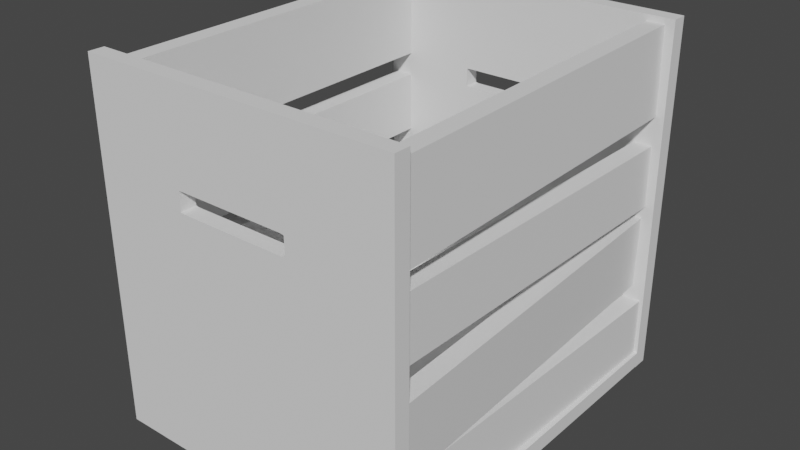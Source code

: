 # Source: untitled.blend  (saved by Blender 2.92.15; exported with 4.5.12 LTS)
import bpy
from mathutils import Matrix  # noqa: F401  (used for matrix-valued properties, if any)

bpy.ops.wm.read_factory_settings(use_empty=True)
scene = bpy.context.scene
scene.name = 'Scene'

# ---- collections
col_collection = bpy.data.collections.new('Collection'); scene.collection.children.link(col_collection)

# ---- materials (node trees are filled in below, after node groups)
mat_x = bpy.data.materials.new('Материал')
mat_x.use_transparent_shadow = False

# ---- material node trees
mat_x.use_nodes = True; mat_x.node_tree.nodes.clear()
_N = mat_x.node_tree.nodes; _L = mat_x.node_tree.links
n0 = _N.new('ShaderNodeBsdfPrincipled'); n0.name = 'Principled BSDF'; n0.location = (10, 300)
n0.distribution = 'GGX'
n0.subsurface_method = 'BURLEY'
n0.inputs[3].default_value = 1.45
n0.inputs[27].default_value = (0.0, 0.0, 0.0, 1.0)
n0.inputs[28].default_value = 1.0
n1 = _N.new('ShaderNodeOutputMaterial'); n1.name = 'Material Output'; n1.location = (300, 300)
_L.new(n0.outputs[0], n1.inputs[0])
n1.is_active_output = True

# ---- world
world_world = bpy.data.worlds.new('World'); scene.world = world_world
world_world.use_nodes = True; world_world.node_tree.nodes.clear()
_N = world_world.node_tree.nodes; _L = world_world.node_tree.links
n0 = _N.new('ShaderNodeOutputWorld'); n0.name = 'World Output'; n0.location = (300, 300)
n1 = _N.new('ShaderNodeBackground'); n1.name = 'Background'; n1.location = (10, 300)
n1.inputs[0].default_value = (0.05088, 0.05088, 0.05088, 1.0)
_L.new(n1.outputs[0], n0.inputs[0])
n0.is_active_output = True
world_world.color = (0.05088, 0.05088, 0.05088)
world_world.use_sun_shadow = False
world_world.sun_shadow_jitter_overblur = 0.0

# ---- meshes
me_010 = bpy.data.meshes.new('Куб.010')
me_010.from_pydata([(-0.5, -0.5, -0.5), (-0.5, -0.5, 0.5), (-0.5, 0.5, -0.5), (-0.5, 0.5, 0.5), (0.5, -0.5, -0.5), (0.5, -0.5, 0.5), (0.5, 0.5, -0.5), (0.5, 0.5, 0.5)], [], [(0, 1, 3, 2), (2, 3, 7, 6), (6, 7, 5, 4), (4, 5, 1, 0), (2, 6, 4, 0), (7, 3, 1, 5)])
_uv = me_010.uv_layers.new(name='UVКарта')
_uv.uv.foreach_set('vector', [0.375, 0.0, 0.625, 0.0, 0.625, 0.25, 0.375, 0.25, 0.375, 0.25, 0.625, 0.25, 0.625, 0.5, 0.375, 0.5, 0.375, 0.5, 0.625, 0.5, 0.625, 0.75, 0.375, 0.75, 0.375, 0.75, 0.625, 0.75, 0.625, 1.0, 0.375, 1.0, 0.125, 0.5, 0.375, 0.5, 0.375, 0.75, 0.125, 0.75, 0.625, 0.5, 0.875, 0.5, 0.875, 0.75, 0.625, 0.75])
me_010.use_remesh_fix_poles = True
me_010.use_remesh_preserve_attributes = False
me_010.use_mirror_vertex_groups = False
me_010.update()
me_011 = bpy.data.meshes.new('Куб.011')
me_011.from_pydata([(-0.5, -0.5, -0.5), (-0.5, -0.5, 0.5), (-0.5, 0.5, -0.5), (-0.5, 0.5, 0.5), (0.5, -0.5, -0.5), (0.5, -0.5, 0.5), (0.5, 0.5, -0.5), (0.5, 0.5, 0.5)], [], [(0, 1, 3, 2), (2, 3, 7, 6), (6, 7, 5, 4), (4, 5, 1, 0), (2, 6, 4, 0), (7, 3, 1, 5)])
_uv = me_011.uv_layers.new(name='UVКарта')
_uv.uv.foreach_set('vector', [0.375, 0.0, 0.625, 0.0, 0.625, 0.25, 0.375, 0.25, 0.375, 0.25, 0.625, 0.25, 0.625, 0.5, 0.375, 0.5, 0.375, 0.5, 0.625, 0.5, 0.625, 0.75, 0.375, 0.75, 0.375, 0.75, 0.625, 0.75, 0.625, 1.0, 0.375, 1.0, 0.125, 0.5, 0.375, 0.5, 0.375, 0.75, 0.125, 0.75, 0.625, 0.5, 0.875, 0.5, 0.875, 0.75, 0.625, 0.75])
me_011.use_remesh_fix_poles = True
me_011.use_remesh_preserve_attributes = False
me_011.use_mirror_vertex_groups = False
me_011.update()
me_012 = bpy.data.meshes.new('Куб.012')
me_012.from_pydata([(-0.5, -0.5, -0.5), (-0.5, -0.5, 0.5), (-0.5, 0.5, -0.5), (-0.5, 0.5, 0.5), (0.5, -0.5, -0.5), (0.5, -0.5, 0.5), (0.5, 0.5, -0.5), (0.5, 0.5, 0.5)], [], [(0, 1, 3, 2), (2, 3, 7, 6), (6, 7, 5, 4), (4, 5, 1, 0), (2, 6, 4, 0), (7, 3, 1, 5)])
_uv = me_012.uv_layers.new(name='UVКарта')
_uv.uv.foreach_set('vector', [0.375, 0.0, 0.625, 0.0, 0.625, 0.25, 0.375, 0.25, 0.375, 0.25, 0.625, 0.25, 0.625, 0.5, 0.375, 0.5, 0.375, 0.5, 0.625, 0.5, 0.625, 0.75, 0.375, 0.75, 0.375, 0.75, 0.625, 0.75, 0.625, 1.0, 0.375, 1.0, 0.125, 0.5, 0.375, 0.5, 0.375, 0.75, 0.125, 0.75, 0.625, 0.5, 0.875, 0.5, 0.875, 0.75, 0.625, 0.75])
me_012.use_remesh_fix_poles = True
me_012.use_remesh_preserve_attributes = False
me_012.use_mirror_vertex_groups = False
me_012.update()
me_013 = bpy.data.meshes.new('Куб.013')
me_013.from_pydata([(-0.5, -0.5, -0.5), (-0.5, -0.5, 0.5), (-0.5, 0.5, -0.5), (-0.5, 0.5, 0.5), (0.5, -0.5, -0.5), (0.5, -0.5, 0.5), (0.5, 0.5, -0.5), (0.5, 0.5, 0.5)], [], [(0, 1, 3, 2), (2, 3, 7, 6), (6, 7, 5, 4), (4, 5, 1, 0), (2, 6, 4, 0), (7, 3, 1, 5)])
_uv = me_013.uv_layers.new(name='UVКарта')
_uv.uv.foreach_set('vector', [0.375, 0.0, 0.625, 0.0, 0.625, 0.25, 0.375, 0.25, 0.375, 0.25, 0.625, 0.25, 0.625, 0.5, 0.375, 0.5, 0.375, 0.5, 0.625, 0.5, 0.625, 0.75, 0.375, 0.75, 0.375, 0.75, 0.625, 0.75, 0.625, 1.0, 0.375, 1.0, 0.125, 0.5, 0.375, 0.5, 0.375, 0.75, 0.125, 0.75, 0.625, 0.5, 0.875, 0.5, 0.875, 0.75, 0.625, 0.75])
me_013.use_remesh_fix_poles = True
me_013.use_remesh_preserve_attributes = False
me_013.use_mirror_vertex_groups = False
me_013.update()
me_016 = bpy.data.meshes.new('Куб.016')
me_016.from_pydata([(-0.5, -0.5, -0.5), (-0.5, -0.5, 0.5), (-0.5, 0.5, -0.5), (-0.5, 0.5, 0.5), (0.5, -0.5, -0.5), (0.5, -0.5, 0.5), (0.5, 0.5, -0.5), (0.5, 0.5, 0.5)], [], [(0, 1, 3, 2), (2, 3, 7, 6), (6, 7, 5, 4), (4, 5, 1, 0), (2, 6, 4, 0), (7, 3, 1, 5)])
_uv = me_016.uv_layers.new(name='UVКарта')
_uv.uv.foreach_set('vector', [0.375, 0.0, 0.625, 0.0, 0.625, 0.25, 0.375, 0.25, 0.375, 0.25, 0.625, 0.25, 0.625, 0.5, 0.375, 0.5, 0.375, 0.5, 0.625, 0.5, 0.625, 0.75, 0.375, 0.75, 0.375, 0.75, 0.625, 0.75, 0.625, 1.0, 0.375, 1.0, 0.125, 0.5, 0.375, 0.5, 0.375, 0.75, 0.125, 0.75, 0.625, 0.5, 0.875, 0.5, 0.875, 0.75, 0.625, 0.75])
me_016.use_remesh_fix_poles = True
me_016.use_remesh_preserve_attributes = False
me_016.use_mirror_vertex_groups = False
me_016.update()
me_017 = bpy.data.meshes.new('Куб.017')
me_017.from_pydata([(-0.5, -0.5, -0.5), (-0.5, -0.5, 0.5), (-0.5, 0.5, -0.5), (-0.5, 0.5, 0.5), (0.5, -0.5, -0.5), (0.5, -0.5, 0.5), (0.5, 0.5, -0.5), (0.5, 0.5, 0.5)], [], [(0, 1, 3, 2), (2, 3, 7, 6), (6, 7, 5, 4), (4, 5, 1, 0), (2, 6, 4, 0), (7, 3, 1, 5)])
_uv = me_017.uv_layers.new(name='UVКарта')
_uv.uv.foreach_set('vector', [0.375, 0.0, 0.625, 0.0, 0.625, 0.25, 0.375, 0.25, 0.375, 0.25, 0.625, 0.25, 0.625, 0.5, 0.375, 0.5, 0.375, 0.5, 0.625, 0.5, 0.625, 0.75, 0.375, 0.75, 0.375, 0.75, 0.625, 0.75, 0.625, 1.0, 0.375, 1.0, 0.125, 0.5, 0.375, 0.5, 0.375, 0.75, 0.125, 0.75, 0.625, 0.5, 0.875, 0.5, 0.875, 0.75, 0.625, 0.75])
me_017.use_remesh_fix_poles = True
me_017.use_remesh_preserve_attributes = False
me_017.use_mirror_vertex_groups = False
me_017.update()
me_018 = bpy.data.meshes.new('Куб.018')
me_018.from_pydata([(-0.5, -0.5, -0.5), (-0.5, -0.5, 0.5), (-0.5, 0.5, -0.5), (-0.5, 0.5, 0.5), (0.5, -0.5, -0.5), (0.5, -0.5, 0.5), (0.5, 0.5, -0.5), (0.5, 0.5, 0.5)], [], [(0, 1, 3, 2), (2, 3, 7, 6), (6, 7, 5, 4), (4, 5, 1, 0), (2, 6, 4, 0), (7, 3, 1, 5)])
_uv = me_018.uv_layers.new(name='UVКарта')
_uv.uv.foreach_set('vector', [0.375, 0.0, 0.625, 0.0, 0.625, 0.25, 0.375, 0.25, 0.375, 0.25, 0.625, 0.25, 0.625, 0.5, 0.375, 0.5, 0.375, 0.5, 0.625, 0.5, 0.625, 0.75, 0.375, 0.75, 0.375, 0.75, 0.625, 0.75, 0.625, 1.0, 0.375, 1.0, 0.125, 0.5, 0.375, 0.5, 0.375, 0.75, 0.125, 0.75, 0.625, 0.5, 0.875, 0.5, 0.875, 0.75, 0.625, 0.75])
me_018.use_remesh_fix_poles = True
me_018.use_remesh_preserve_attributes = False
me_018.use_mirror_vertex_groups = False
me_018.update()
me_019 = bpy.data.meshes.new('Куб.019')
me_019.from_pydata([(-0.5, -0.5, -0.5), (-0.5, -0.5, 0.5), (-0.5, 0.5, -0.5), (-0.5, 0.5, 0.5), (0.5, -0.5, -0.5), (0.5, -0.5, 0.5), (0.5, 0.5, -0.5), (0.5, 0.5, 0.5)], [], [(0, 1, 3, 2), (2, 3, 7, 6), (6, 7, 5, 4), (4, 5, 1, 0), (2, 6, 4, 0), (7, 3, 1, 5)])
_uv = me_019.uv_layers.new(name='UVКарта')
_uv.uv.foreach_set('vector', [0.375, 0.0, 0.625, 0.0, 0.625, 0.25, 0.375, 0.25, 0.375, 0.25, 0.625, 0.25, 0.625, 0.5, 0.375, 0.5, 0.375, 0.5, 0.625, 0.5, 0.625, 0.75, 0.375, 0.75, 0.375, 0.75, 0.625, 0.75, 0.625, 1.0, 0.375, 1.0, 0.125, 0.5, 0.375, 0.5, 0.375, 0.75, 0.125, 0.75, 0.625, 0.5, 0.875, 0.5, 0.875, 0.75, 0.625, 0.75])
me_019.materials.append(mat_x)
me_019.use_remesh_fix_poles = True
me_019.use_remesh_preserve_attributes = False
me_019.use_mirror_vertex_groups = False
me_019.update()
me_020 = bpy.data.meshes.new('Куб.020')
me_020.from_pydata([(-0.5, -0.5, -0.5), (-0.5, -0.5, 0.5), (-0.5, 0.5, -0.5), (-0.5, 0.5, 0.5), (0.5, -0.5, -0.5), (0.5, -0.5, 0.5), (0.5, 0.5, -0.5), (0.5, 0.5, 0.5)], [], [(0, 1, 3, 2), (2, 3, 7, 6), (6, 7, 5, 4), (4, 5, 1, 0), (2, 6, 4, 0), (7, 3, 1, 5)])
_uv = me_020.uv_layers.new(name='UVКарта')
_uv.uv.foreach_set('vector', [0.375, 0.0, 0.625, 0.0, 0.625, 0.25, 0.375, 0.25, 0.375, 0.25, 0.625, 0.25, 0.625, 0.5, 0.375, 0.5, 0.375, 0.5, 0.625, 0.5, 0.625, 0.75, 0.375, 0.75, 0.375, 0.75, 0.625, 0.75, 0.625, 1.0, 0.375, 1.0, 0.125, 0.5, 0.375, 0.5, 0.375, 0.75, 0.125, 0.75, 0.625, 0.5, 0.875, 0.5, 0.875, 0.75, 0.625, 0.75])
me_020.use_remesh_fix_poles = True
me_020.use_remesh_preserve_attributes = False
me_020.use_mirror_vertex_groups = False
me_020.update()
me_025 = bpy.data.meshes.new('Куб.025')
me_025.from_pydata([(-0.5656, -0.9789, -12.06), (-0.5656, -0.9789, -11.06), (-0.5656, 0.02109, -12.06), (-0.5656, 0.02109, -11.06), (0.4344, -0.9789, -12.06), (0.4344, -0.9789, -11.06), (0.4344, 0.02109, -12.06), (0.4344, 0.02109, -11.06), (-0.2357, -0.6684, -12.06), (-0.2357, -0.6684, -11.06), (-0.2357, -0.7193, -12.06), (-0.2357, -0.7193, -11.06), (-0.2248, -0.7209, -12.06), (-0.2248, -0.7209, -11.06), (0.1174, -0.7209, -12.06), (0.1174, -0.7209, -11.06), (0.1284, -0.6684, -12.06), (0.1284, -0.6684, -11.06), (0.1284, -0.7193, -12.06), (0.1284, -0.7193, -11.06), (0.1174, -0.6667, -12.06), (0.1174, -0.6667, -11.06), (-0.2248, -0.6667, -12.06), (-0.2248, -0.6667, -11.06)], [], [(0, 1, 3, 2), (2, 3, 7, 6), (6, 7, 5, 4), (4, 5, 1, 0), (8, 9, 11, 10), (12, 13, 15, 14), (16, 18, 19, 17), (21, 20, 16, 17), (19, 18, 14, 15), (22, 23, 9, 8), (13, 12, 10, 11), (23, 22, 20, 21), (0, 2, 6, 4, 18, 16, 20, 22, 8, 10), (4, 0, 10, 12, 14, 18), (11, 1, 5, 19, 15, 13), (5, 7, 3, 1, 11, 9, 23, 21, 17, 19)])
_uv = me_025.uv_layers.new(name='UVКарта')
_uv.uv.foreach_set('vector', [0.375, 0.0, 0.625, 0.0, 0.625, 0.25, 0.375, 0.25, 0.375, 0.25, 0.625, 0.25, 0.625, 0.5, 0.375, 0.5, 0.375, 0.5, 0.625, 0.5, 0.625, 0.75, 0.375, 0.75, 0.375, 0.75, 0.625, 0.75, 0.625, 1.0, 0.375, 1.0, 0.3825, 0.6444, 0.3825, 0.5978, 0.6175, 0.5978, 0.6175, 0.6444, 0.6325, 0.6444, 0.6325, 0.5978, 0.8675, 0.5978, 0.8675, 0.6444, 0.3825, 0.1056, 0.6175, 0.1056, 0.6175, 0.1522, 0.3825, 0.1522, 0.1325, 0.5978, 0.1325, 0.6444, 0.125, 0.6444, 0.125, 0.5978, 0.6175, 0.1522, 0.6175, 0.1056, 0.625, 0.1056, 0.625, 0.1522, 0.3675, 0.6444, 0.3675, 0.5978, 0.3825, 0.5978, 0.3825, 0.6444, 0.6325, 0.5978, 0.6325, 0.6444, 0.6175, 0.6444, 0.6175, 0.5978, 0.3675, 0.5978, 0.3675, 0.6444, 0.1325, 0.6444, 0.1325, 0.5978, 0.125, 0.75, 0.125, 0.5, 0.375, 0.5, 0.375, 0.75, 0.2985, 0.6851, 0.2985, 0.6724, 0.2958, 0.672, 0.2102, 0.672, 0.2075, 0.6724, 0.2075, 0.6851, 0.375, 0.75, 0.125, 0.75, 0.2075, 0.6851, 0.2102, 0.6855, 0.2958, 0.6855, 0.2985, 0.6851, 0.7925, 0.6851, 0.875, 0.75, 0.625, 0.75, 0.7015, 0.6851, 0.7042, 0.6855, 0.7898, 0.6855, 0.625, 0.75, 0.625, 0.5, 0.875, 0.5, 0.875, 0.75, 0.7925, 0.6851, 0.7925, 0.6724, 0.7898, 0.672, 0.7042, 0.672, 0.7015, 0.6724, 0.7015, 0.6851])
me_025.use_remesh_fix_poles = True
me_025.use_remesh_preserve_attributes = False
me_025.use_mirror_vertex_groups = False
me_025.update()
me_027 = bpy.data.meshes.new('Куб.027')
me_027.from_pydata([(-0.5656, -0.9789, -12.06), (-0.5656, -0.9789, -11.06), (-0.5656, 0.02109, -12.06), (-0.5656, 0.02109, -11.06), (0.4344, -0.9789, -12.06), (0.4344, -0.9789, -11.06), (0.4344, 0.02109, -12.06), (0.4344, 0.02109, -11.06), (-0.2357, -0.6684, -12.06), (-0.2357, -0.6684, -11.06), (-0.2357, -0.7193, -12.06), (-0.2357, -0.7193, -11.06), (-0.2248, -0.7209, -12.06), (-0.2248, -0.7209, -11.06), (0.1174, -0.7209, -12.06), (0.1174, -0.7209, -11.06), (0.1284, -0.6684, -12.06), (0.1284, -0.6684, -11.06), (0.1284, -0.7193, -12.06), (0.1284, -0.7193, -11.06), (0.1174, -0.6667, -12.06), (0.1174, -0.6667, -11.06), (-0.2248, -0.6667, -12.06), (-0.2248, -0.6667, -11.06)], [], [(0, 1, 3, 2), (2, 3, 7, 6), (6, 7, 5, 4), (4, 5, 1, 0), (8, 9, 11, 10), (12, 13, 15, 14), (16, 18, 19, 17), (21, 20, 16, 17), (19, 18, 14, 15), (22, 23, 9, 8), (13, 12, 10, 11), (23, 22, 20, 21), (0, 2, 6, 4, 18, 16, 20, 22, 8, 10), (4, 0, 10, 12, 14, 18), (11, 1, 5, 19, 15, 13), (5, 7, 3, 1, 11, 9, 23, 21, 17, 19)])
_uv = me_027.uv_layers.new(name='UVКарта')
_uv.uv.foreach_set('vector', [0.375, 0.0, 0.625, 0.0, 0.625, 0.25, 0.375, 0.25, 0.375, 0.25, 0.625, 0.25, 0.625, 0.5, 0.375, 0.5, 0.375, 0.5, 0.625, 0.5, 0.625, 0.75, 0.375, 0.75, 0.375, 0.75, 0.625, 0.75, 0.625, 1.0, 0.375, 1.0, 0.3825, 0.6444, 0.3825, 0.5978, 0.6175, 0.5978, 0.6175, 0.6444, 0.6325, 0.6444, 0.6325, 0.5978, 0.8675, 0.5978, 0.8675, 0.6444, 0.3825, 0.1056, 0.6175, 0.1056, 0.6175, 0.1522, 0.3825, 0.1522, 0.1325, 0.5978, 0.1325, 0.6444, 0.125, 0.6444, 0.125, 0.5978, 0.6175, 0.1522, 0.6175, 0.1056, 0.625, 0.1056, 0.625, 0.1522, 0.3675, 0.6444, 0.3675, 0.5978, 0.3825, 0.5978, 0.3825, 0.6444, 0.6325, 0.5978, 0.6325, 0.6444, 0.6175, 0.6444, 0.6175, 0.5978, 0.3675, 0.5978, 0.3675, 0.6444, 0.1325, 0.6444, 0.1325, 0.5978, 0.125, 0.75, 0.125, 0.5, 0.375, 0.5, 0.375, 0.75, 0.2985, 0.6851, 0.2985, 0.6724, 0.2958, 0.672, 0.2102, 0.672, 0.2075, 0.6724, 0.2075, 0.6851, 0.375, 0.75, 0.125, 0.75, 0.2075, 0.6851, 0.2102, 0.6855, 0.2958, 0.6855, 0.2985, 0.6851, 0.7925, 0.6851, 0.875, 0.75, 0.625, 0.75, 0.7015, 0.6851, 0.7042, 0.6855, 0.7898, 0.6855, 0.625, 0.75, 0.625, 0.5, 0.875, 0.5, 0.875, 0.75, 0.7925, 0.6851, 0.7925, 0.6724, 0.7898, 0.672, 0.7042, 0.672, 0.7015, 0.6724, 0.7015, 0.6851])
me_027.use_remesh_fix_poles = True
me_027.use_remesh_preserve_attributes = False
me_027.use_mirror_vertex_groups = False
me_027.update()

# ---- objects
ob_004 = bpy.data.objects.new('Куб.004', me_010)
ob_005 = bpy.data.objects.new('Куб.005', me_011)
ob_006 = bpy.data.objects.new('Куб.006', me_012)
ob_007 = bpy.data.objects.new('Куб.007', me_013)
ob_008 = bpy.data.objects.new('Куб.008', me_016)
ob_001 = bpy.data.objects.new('Куб.001', me_017)
ob_002 = bpy.data.objects.new('Куб.002', me_018)
ob_003 = bpy.data.objects.new('Куб.003', me_019)
ob_009 = bpy.data.objects.new('Куб.009', me_020)
ob_010 = bpy.data.objects.new('Куб.010', me_025)
ob_011 = bpy.data.objects.new('Куб.011', me_027)

# ---- transforms, parenting, visibility, modifiers, constraints
ob_004.location = (-1.435, -0.02234, 3.521)
ob_004.rotation_euler = (3.149, 0.003946, 0.0009701)
ob_004.scale = (0.2144, -4.363, 1.0)
ob_004.lineart.crease_threshold = 0.0
ob_005.location = (-1.435, -0.01604, 2.394)
ob_005.rotation_euler = (3.147, -0.0, 0.0)
ob_005.scale = (0.2172, -4.42, 0.717)
ob_005.lineart.crease_threshold = 0.0
ob_006.location = (-1.435, -0.01025, 1.359)
ob_006.rotation_euler = (3.101, 1.031e-17, -1.817e-19)
ob_006.scale = (0.2144, -4.363, 0.8571)
ob_006.lineart.crease_threshold = 0.0
ob_007.location = (-1.423, 0.02923, 0.4626)
ob_007.rotation_euler = (3.131, 0.0005221, 0.003199)
ob_007.scale = (0.2172, -4.42, 0.717)
ob_007.lineart.crease_threshold = 0.0
ob_008.location = (0.2433, 0.03318, 0.01085)
ob_008.scale = (-3.711, 4.42, 0.1864)
ob_008.lineart.crease_threshold = 0.0
ob_001.location = (1.914, -0.0224, 3.521)
ob_001.rotation_euler = (3.151, -0.01404, 0.01142)
ob_001.scale = (0.2144, -4.363, 1.0)
ob_001.lineart.crease_threshold = 0.0
ob_002.location = (1.914, -0.01609, 2.394)
ob_002.rotation_euler = (3.116, -0.008853, 0.01411)
ob_002.scale = (0.2172, -4.42, 0.717)
ob_002.lineart.crease_threshold = 0.0
ob_003.location = (1.913, -0.01031, 1.359)
ob_003.rotation_euler = (3.163, 0.01718, 0.02953)
ob_003.scale = (0.2144, -4.363, 0.8571)
ob_003.lineart.crease_threshold = 0.0
ob_009.location = (1.925, 0.02939, 0.4626)
ob_009.rotation_euler = (3.131, 0.0001678, -0.01101)
ob_009.scale = (0.2172, -4.42, 0.717)
ob_009.lineart.crease_threshold = 0.0
ob_010.location = (-1.49e-08, 2.384e-07, 0.0)
ob_010.rotation_euler = (-1.571, -0.0, 0.0)
ob_010.scale = (-3.711, 4.201, 0.1864)
ob_010.lineart.crease_threshold = 0.0
ob_011.location = (-1.49e-08, 4.396, 0.0)
ob_011.rotation_euler = (-1.571, -0.0, 0.0)
ob_011.scale = (-3.711, 4.201, 0.1864)
ob_011.lineart.crease_threshold = 0.0

# ---- collection membership
col_collection.objects.link(ob_004)
col_collection.objects.link(ob_005)
col_collection.objects.link(ob_006)
col_collection.objects.link(ob_007)
col_collection.objects.link(ob_008)
col_collection.objects.link(ob_001)
col_collection.objects.link(ob_002)
col_collection.objects.link(ob_003)
col_collection.objects.link(ob_009)
col_collection.objects.link(ob_010)
col_collection.objects.link(ob_011)

# ---- scene / render settings (as saved in the file)
scene.frame_start = 1; scene.frame_end = 250; scene.frame_set(127)
scene.render.engine = 'BLENDER_EEVEE_NEXT'
scene.cycles.use_denoising = False
scene.cycles.samples = 128
scene.cycles.sampling_pattern = 'TABULATED_SOBOL'
scene.cycles.use_adaptive_sampling = False
scene.cycles.use_light_tree = False
scene.view_settings.view_transform = 'Filmic'
bpy.context.view_layer.update()

# ---- added for rendering (the .blend has no active camera and no usable light): camera, sun
cam_auto = bpy.data.cameras.new('AutoCamera')
cam_auto.lens = 50.0
cam_auto.sensor_width = 36.0
cam_auto.clip_end = 1000.0
ob_auto_camera = bpy.data.objects.new('AutoCamera', cam_auto)
scene.collection.objects.link(ob_auto_camera)
ob_auto_camera.location = (6.94196, -7.99561, 7.37063)
ob_auto_camera.rotation_euler = (1.09748, -7.21219e-08, 0.694738)
scene.camera = ob_auto_camera
light_auto_sun = bpy.data.lights.new('AutoSun', 'SUN')
light_auto_sun.energy = 3.0
light_auto_sun.angle = 0.0523599
ob_auto_sun = bpy.data.objects.new('AutoSun', light_auto_sun)
scene.collection.objects.link(ob_auto_sun)
ob_auto_sun.rotation_euler = (0.872665, 0.174533, 0.523599)
bpy.context.view_layer.update()

